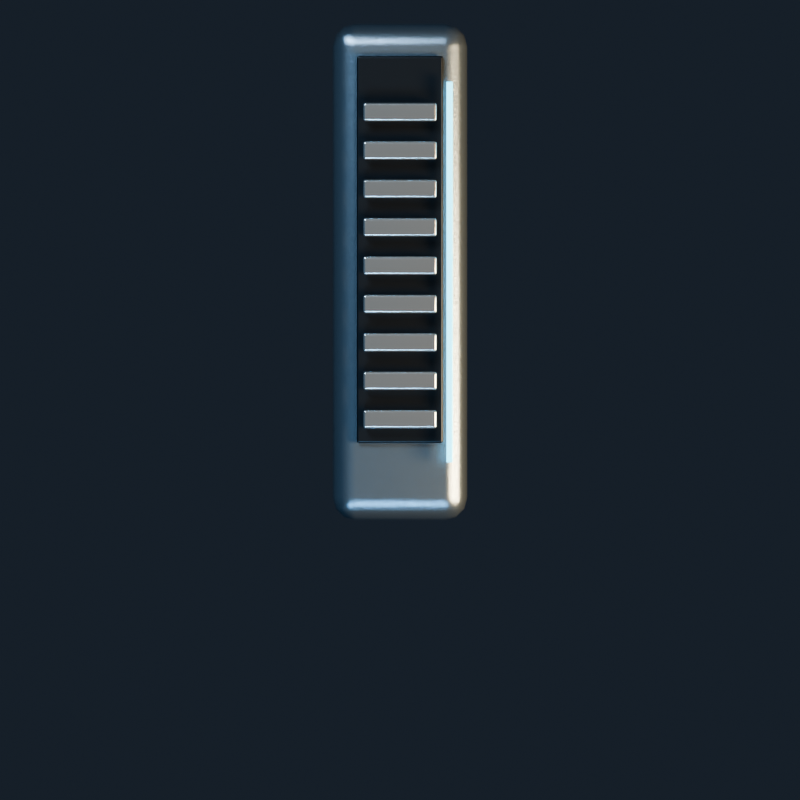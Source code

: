 # Source: component-02.blend  (saved by Blender 4.5.91; exported with 4.5.12 LTS)
import bpy
from mathutils import Matrix  # noqa: F401  (used for matrix-valued properties, if any)

bpy.ops.wm.read_factory_settings(use_empty=True)
scene = bpy.context.scene
scene.name = 'Scene'

# ---- collections
col_collection = bpy.data.collections.new('Collection'); scene.collection.children.link(col_collection)

# ---- materials (node trees are filled in below, after node groups)
mat_titanium_structural_alloy = bpy.data.materials.new('Titanium structural alloy')
mat_titanium_structural_alloy.diffuse_color = (0.2, 0.28, 0.36, 1.0)
mat_graphite_machinery_recess = bpy.data.materials.new('Graphite machinery recess')
mat_graphite_machinery_recess.diffuse_color = (0.018, 0.025, 0.034, 1.0)
mat_polished_machined_edges = bpy.data.materials.new('Polished machined edges')
mat_polished_machined_edges.diffuse_color = (0.6, 0.7, 0.76, 1.0)
mat_ion_emitter = bpy.data.materials.new('Ion emitter')
mat_ion_emitter.diffuse_color = (0.12, 0.72, 1.0, 1.0)

# ---- material node trees
mat_titanium_structural_alloy.use_nodes = True; mat_titanium_structural_alloy.node_tree.nodes.clear()
_N = mat_titanium_structural_alloy.node_tree.nodes; _L = mat_titanium_structural_alloy.node_tree.links
n0 = _N.new('ShaderNodeBsdfPrincipled'); n0.name = 'Principled BSDF'; n0.location = (-200, 100)
n0.inputs[0].default_value = (0.2, 0.28, 0.36, 1.0)
n0.inputs[1].default_value = 0.85
n0.inputs[2].default_value = 0.26
n1 = _N.new('ShaderNodeOutputMaterial'); n1.name = 'Material Output'; n1.location = (200, 100)
n2 = _N.new('ShaderNodeTexNoise'); n2.name = 'Noise Texture'; n2.location = (0, 0)
n2.inputs[2].default_value = 170.0
n2.inputs[3].default_value = 3.0
n3 = _N.new('ShaderNodeBump'); n3.name = 'Bump'; n3.location = (0, 0)
n3.inputs[0].default_value = 0.18
n3.inputs[1].default_value = 0.008
_L.new(n0.outputs[0], n1.inputs[0])
_L.new(n2.outputs[0], n3.inputs[3])
_L.new(n3.outputs[0], n0.inputs[5])
n1.is_active_output = True
mat_graphite_machinery_recess.use_nodes = True; mat_graphite_machinery_recess.node_tree.nodes.clear()
_N = mat_graphite_machinery_recess.node_tree.nodes; _L = mat_graphite_machinery_recess.node_tree.links
n0 = _N.new('ShaderNodeBsdfPrincipled'); n0.name = 'Principled BSDF'; n0.location = (-200, 100)
n0.inputs[0].default_value = (0.018, 0.025, 0.034, 1.0)
n0.inputs[1].default_value = 0.73
n0.inputs[2].default_value = 0.34
n1 = _N.new('ShaderNodeOutputMaterial'); n1.name = 'Material Output'; n1.location = (200, 100)
_L.new(n0.outputs[0], n1.inputs[0])
n1.is_active_output = True
mat_polished_machined_edges.use_nodes = True; mat_polished_machined_edges.node_tree.nodes.clear()
_N = mat_polished_machined_edges.node_tree.nodes; _L = mat_polished_machined_edges.node_tree.links
n0 = _N.new('ShaderNodeBsdfPrincipled'); n0.name = 'Principled BSDF'; n0.location = (-200, 100)
n0.inputs[0].default_value = (0.6, 0.7, 0.76, 1.0)
n0.inputs[1].default_value = 0.9
n0.inputs[2].default_value = 0.2
n1 = _N.new('ShaderNodeOutputMaterial'); n1.name = 'Material Output'; n1.location = (200, 100)
_L.new(n0.outputs[0], n1.inputs[0])
n1.is_active_output = True
mat_ion_emitter.use_nodes = True; mat_ion_emitter.node_tree.nodes.clear()
_N = mat_ion_emitter.node_tree.nodes; _L = mat_ion_emitter.node_tree.links
n0 = _N.new('ShaderNodeBsdfPrincipled'); n0.name = 'Principled BSDF'; n0.location = (-200, 100)
n0.inputs[0].default_value = (0.12, 0.72, 1.0, 1.0)
n0.inputs[1].default_value = 0.25
n0.inputs[2].default_value = 0.22
n0.inputs[27].default_value = (0.12, 0.72, 1.0, 1.0)
n0.inputs[28].default_value = 3.0
n1 = _N.new('ShaderNodeOutputMaterial'); n1.name = 'Material Output'; n1.location = (200, 100)
_L.new(n0.outputs[0], n1.inputs[0])
n1.is_active_output = True

# ---- world
world_world = bpy.data.worlds.new('World'); scene.world = world_world
world_world.use_nodes = True; world_world.node_tree.nodes.clear()
_N = world_world.node_tree.nodes; _L = world_world.node_tree.links
n0 = _N.new('ShaderNodeOutputWorld'); n0.name = 'World Output'; n0.location = (200, 100)
n1 = _N.new('ShaderNodeBackground'); n1.name = 'Background'; n1.location = (-200, 100)
n1.inputs[0].default_value = (0.16, 0.22, 0.32, 1.0)
n1.inputs[1].default_value = 0.14
_L.new(n1.outputs[0], n0.inputs[0])
n0.is_active_output = True
world_world.color = (0.05088, 0.05088, 0.05088)
world_world.sun_shadow_jitter_overblur = 0.0

# ---- cameras
cam_camera_001 = bpy.data.cameras.new('Camera.001')
cam_camera_001.type = 'ORTHO'
cam_camera_001.ortho_scale = 2.5

# ---- lights
light_cold_key = bpy.data.lights.new('Cold key', 'AREA')
light_cold_key.color = (0.72, 0.87, 1.0)
light_cold_key.energy = 700.0
light_cold_key.shape = 'DISK'
light_cold_key.size = 3.0
light_warm_grazing_rim = bpy.data.lights.new('Warm grazing rim', 'AREA')
light_warm_grazing_rim.color = (1.0, 0.63, 0.32)
light_warm_grazing_rim.energy = 1000.0
light_warm_grazing_rim.shape = 'DISK'
light_warm_grazing_rim.size = 2.0
light_canopy_sky_strip = bpy.data.lights.new('Canopy sky strip', 'AREA')
light_canopy_sky_strip.color = (0.35, 0.7, 1.0)
light_canopy_sky_strip.energy = 280.0
light_canopy_sky_strip.shape = 'DISK'
light_canopy_sky_strip.size = 2.0

# ---- meshes
me_hydraulic_shutter = bpy.data.meshes.new('Hydraulic shutter')
me_hydraulic_shutter.from_pydata([(-0.21, -0.775, -0.115), (0.21, -0.775, -0.115), (0.21, 0.775, -0.115), (-0.21, 0.775, -0.115), (-0.21, -0.775, 0.115), (0.21, -0.775, 0.115), (0.21, 0.775, 0.115), (-0.21, 0.775, 0.115)], [], [(3, 2, 1, 0), (4, 5, 6, 7), (0, 1, 5, 4), (1, 2, 6, 5), (2, 3, 7, 6), (3, 0, 4, 7)])
me_hydraulic_shutter.materials.append(mat_titanium_structural_alloy)
me_hydraulic_shutter.update()
me_shutter_inset = bpy.data.meshes.new('Shutter inset')
me_shutter_inset.from_pydata([(-0.135, -0.605, -0.007), (0.135, -0.605, -0.007), (0.135, 0.605, -0.007), (-0.135, 0.605, -0.007), (-0.135, -0.605, 0.007), (0.135, -0.605, 0.007), (0.135, 0.605, 0.007), (-0.135, 0.605, 0.007)], [], [(3, 2, 1, 0), (4, 5, 6, 7), (0, 1, 5, 4), (1, 2, 6, 5), (2, 3, 7, 6), (3, 0, 4, 7)])
me_shutter_inset.materials.append(mat_graphite_machinery_recess)
me_shutter_inset.update()
me_shutter_thermal_blade = bpy.data.meshes.new('Shutter thermal blade')
me_shutter_thermal_blade.from_pydata([(-0.115, -0.029, -0.0195), (0.115, -0.029, -0.0195), (0.115, 0.029, -0.0195), (-0.115, 0.029, -0.0195), (-0.115, -0.029, 0.0195), (0.115, -0.029, 0.0195), (0.115, 0.029, 0.0195), (-0.115, 0.029, 0.0195)], [], [(3, 2, 1, 0), (4, 5, 6, 7), (0, 1, 5, 4), (1, 2, 6, 5), (2, 3, 7, 6), (3, 0, 4, 7)])
me_shutter_thermal_blade.materials.append(mat_polished_machined_edges)
me_shutter_thermal_blade.update()
me_shutter_thermal_blade_001 = bpy.data.meshes.new('Shutter thermal blade.001')
me_shutter_thermal_blade_001.from_pydata([(-0.115, -0.029, -0.0195), (0.115, -0.029, -0.0195), (0.115, 0.029, -0.0195), (-0.115, 0.029, -0.0195), (-0.115, -0.029, 0.0195), (0.115, -0.029, 0.0195), (0.115, 0.029, 0.0195), (-0.115, 0.029, 0.0195)], [], [(3, 2, 1, 0), (4, 5, 6, 7), (0, 1, 5, 4), (1, 2, 6, 5), (2, 3, 7, 6), (3, 0, 4, 7)])
me_shutter_thermal_blade_001.materials.append(mat_polished_machined_edges)
me_shutter_thermal_blade_001.update()
me_shutter_thermal_blade_002 = bpy.data.meshes.new('Shutter thermal blade.002')
me_shutter_thermal_blade_002.from_pydata([(-0.115, -0.029, -0.0195), (0.115, -0.029, -0.0195), (0.115, 0.029, -0.0195), (-0.115, 0.029, -0.0195), (-0.115, -0.029, 0.0195), (0.115, -0.029, 0.0195), (0.115, 0.029, 0.0195), (-0.115, 0.029, 0.0195)], [], [(3, 2, 1, 0), (4, 5, 6, 7), (0, 1, 5, 4), (1, 2, 6, 5), (2, 3, 7, 6), (3, 0, 4, 7)])
me_shutter_thermal_blade_002.materials.append(mat_polished_machined_edges)
me_shutter_thermal_blade_002.update()
me_shutter_thermal_blade_003 = bpy.data.meshes.new('Shutter thermal blade.003')
me_shutter_thermal_blade_003.from_pydata([(-0.115, -0.029, -0.0195), (0.115, -0.029, -0.0195), (0.115, 0.029, -0.0195), (-0.115, 0.029, -0.0195), (-0.115, -0.029, 0.0195), (0.115, -0.029, 0.0195), (0.115, 0.029, 0.0195), (-0.115, 0.029, 0.0195)], [], [(3, 2, 1, 0), (4, 5, 6, 7), (0, 1, 5, 4), (1, 2, 6, 5), (2, 3, 7, 6), (3, 0, 4, 7)])
me_shutter_thermal_blade_003.materials.append(mat_polished_machined_edges)
me_shutter_thermal_blade_003.update()
me_shutter_thermal_blade_004 = bpy.data.meshes.new('Shutter thermal blade.004')
me_shutter_thermal_blade_004.from_pydata([(-0.115, -0.029, -0.0195), (0.115, -0.029, -0.0195), (0.115, 0.029, -0.0195), (-0.115, 0.029, -0.0195), (-0.115, -0.029, 0.0195), (0.115, -0.029, 0.0195), (0.115, 0.029, 0.0195), (-0.115, 0.029, 0.0195)], [], [(3, 2, 1, 0), (4, 5, 6, 7), (0, 1, 5, 4), (1, 2, 6, 5), (2, 3, 7, 6), (3, 0, 4, 7)])
me_shutter_thermal_blade_004.materials.append(mat_polished_machined_edges)
me_shutter_thermal_blade_004.update()
me_shutter_thermal_blade_005 = bpy.data.meshes.new('Shutter thermal blade.005')
me_shutter_thermal_blade_005.from_pydata([(-0.115, -0.029, -0.0195), (0.115, -0.029, -0.0195), (0.115, 0.029, -0.0195), (-0.115, 0.029, -0.0195), (-0.115, -0.029, 0.0195), (0.115, -0.029, 0.0195), (0.115, 0.029, 0.0195), (-0.115, 0.029, 0.0195)], [], [(3, 2, 1, 0), (4, 5, 6, 7), (0, 1, 5, 4), (1, 2, 6, 5), (2, 3, 7, 6), (3, 0, 4, 7)])
me_shutter_thermal_blade_005.materials.append(mat_polished_machined_edges)
me_shutter_thermal_blade_005.update()
me_shutter_thermal_blade_006 = bpy.data.meshes.new('Shutter thermal blade.006')
me_shutter_thermal_blade_006.from_pydata([(-0.115, -0.029, -0.0195), (0.115, -0.029, -0.0195), (0.115, 0.029, -0.0195), (-0.115, 0.029, -0.0195), (-0.115, -0.029, 0.0195), (0.115, -0.029, 0.0195), (0.115, 0.029, 0.0195), (-0.115, 0.029, 0.0195)], [], [(3, 2, 1, 0), (4, 5, 6, 7), (0, 1, 5, 4), (1, 2, 6, 5), (2, 3, 7, 6), (3, 0, 4, 7)])
me_shutter_thermal_blade_006.materials.append(mat_polished_machined_edges)
me_shutter_thermal_blade_006.update()
me_shutter_thermal_blade_007 = bpy.data.meshes.new('Shutter thermal blade.007')
me_shutter_thermal_blade_007.from_pydata([(-0.115, -0.029, -0.0195), (0.115, -0.029, -0.0195), (0.115, 0.029, -0.0195), (-0.115, 0.029, -0.0195), (-0.115, -0.029, 0.0195), (0.115, -0.029, 0.0195), (0.115, 0.029, 0.0195), (-0.115, 0.029, 0.0195)], [], [(3, 2, 1, 0), (4, 5, 6, 7), (0, 1, 5, 4), (1, 2, 6, 5), (2, 3, 7, 6), (3, 0, 4, 7)])
me_shutter_thermal_blade_007.materials.append(mat_polished_machined_edges)
me_shutter_thermal_blade_007.update()
me_shutter_thermal_blade_008 = bpy.data.meshes.new('Shutter thermal blade.008')
me_shutter_thermal_blade_008.from_pydata([(-0.115, -0.029, -0.0195), (0.115, -0.029, -0.0195), (0.115, 0.029, -0.0195), (-0.115, 0.029, -0.0195), (-0.115, -0.029, 0.0195), (0.115, -0.029, 0.0195), (0.115, 0.029, 0.0195), (-0.115, 0.029, 0.0195)], [], [(3, 2, 1, 0), (4, 5, 6, 7), (0, 1, 5, 4), (1, 2, 6, 5), (2, 3, 7, 6), (3, 0, 4, 7)])
me_shutter_thermal_blade_008.materials.append(mat_polished_machined_edges)
me_shutter_thermal_blade_008.update()
me_shutter_status_strip = bpy.data.meshes.new('Shutter status strip')
me_shutter_status_strip.from_pydata([(-0.01, -0.595, -0.005), (0.01, -0.595, -0.005), (0.01, 0.595, -0.005), (-0.01, 0.595, -0.005), (-0.01, -0.595, 0.005), (0.01, -0.595, 0.005), (0.01, 0.595, 0.005), (-0.01, 0.595, 0.005)], [], [(3, 2, 1, 0), (4, 5, 6, 7), (0, 1, 5, 4), (1, 2, 6, 5), (2, 3, 7, 6), (3, 0, 4, 7)])
me_shutter_status_strip.materials.append(mat_ion_emitter)
me_shutter_status_strip.update()

# ---- objects
ob_camera = bpy.data.objects.new('Camera', cam_camera_001)
ob_cold_key = bpy.data.objects.new('Cold key', light_cold_key)
ob_warm_grazing_rim = bpy.data.objects.new('Warm grazing rim', light_warm_grazing_rim)
ob_canopy_sky_strip = bpy.data.objects.new('Canopy sky strip', light_canopy_sky_strip)
ob_hydraulic_shutter = bpy.data.objects.new('Hydraulic shutter', me_hydraulic_shutter)
ob_shutter_inset = bpy.data.objects.new('Shutter inset', me_shutter_inset)
ob_shutter_thermal_blade = bpy.data.objects.new('Shutter thermal blade', me_shutter_thermal_blade)
ob_shutter_thermal_blade_001 = bpy.data.objects.new('Shutter thermal blade.001', me_shutter_thermal_blade_001)
ob_shutter_thermal_blade_002 = bpy.data.objects.new('Shutter thermal blade.002', me_shutter_thermal_blade_002)
ob_shutter_thermal_blade_003 = bpy.data.objects.new('Shutter thermal blade.003', me_shutter_thermal_blade_003)
ob_shutter_thermal_blade_004 = bpy.data.objects.new('Shutter thermal blade.004', me_shutter_thermal_blade_004)
ob_shutter_thermal_blade_005 = bpy.data.objects.new('Shutter thermal blade.005', me_shutter_thermal_blade_005)
ob_shutter_thermal_blade_006 = bpy.data.objects.new('Shutter thermal blade.006', me_shutter_thermal_blade_006)
ob_shutter_thermal_blade_007 = bpy.data.objects.new('Shutter thermal blade.007', me_shutter_thermal_blade_007)
ob_shutter_thermal_blade_008 = bpy.data.objects.new('Shutter thermal blade.008', me_shutter_thermal_blade_008)
ob_shutter_status_strip = bpy.data.objects.new('Shutter status strip', me_shutter_status_strip)

# ---- transforms, parenting, visibility, modifiers, constraints
ob_camera.location = (0.0, -0.4, 12.0)
ob_cold_key.location = (-3.0, 4.0, 6.0)
ob_cold_key.rotation_euler = (0.6947, -6.6e-08, -2.498)
ob_warm_grazing_rim.location = (4.0, -1.0, 3.0)
ob_warm_grazing_rim.rotation_euler = (0.9418, 9.221e-09, 1.326)
ob_canopy_sky_strip.location = (-1.0, -4.0, 5.0)
ob_canopy_sky_strip.rotation_euler = (0.6896, 9.648e-09, -0.245)
ob_hydraulic_shutter.location = (0.0, 0.0, 0.12)
_m = ob_hydraulic_shutter.modifiers.new('Machined bevel', 'BEVEL')
_m.width = 0.07
_m.width_pct = 0.07
_m.segments = 3
_m = ob_hydraulic_shutter.modifiers.new('Weighted corner normals', 'WEIGHTED_NORMAL')
ob_shutter_inset.location = (0.0, 0.07, 0.25)
_m = ob_shutter_inset.modifiers.new('Machined bevel', 'BEVEL')
_m.width = 0.015
_m.width_pct = 0.015
_m.segments = 3
_m = ob_shutter_inset.modifiers.new('Weighted corner normals', 'WEIGHTED_NORMAL')
ob_shutter_thermal_blade.location = (0.0, -0.46, 0.29)
_m = ob_shutter_thermal_blade.modifiers.new('Machined bevel', 'BEVEL')
_m.width = 0.008
_m.width_pct = 0.008
_m.segments = 3
_m = ob_shutter_thermal_blade.modifiers.new('Weighted corner normals', 'WEIGHTED_NORMAL')
ob_shutter_thermal_blade_001.location = (0.0, -0.34, 0.29)
_m = ob_shutter_thermal_blade_001.modifiers.new('Machined bevel', 'BEVEL')
_m.width = 0.008
_m.width_pct = 0.008
_m.segments = 3
_m = ob_shutter_thermal_blade_001.modifiers.new('Weighted corner normals', 'WEIGHTED_NORMAL')
ob_shutter_thermal_blade_002.location = (0.0, -0.22, 0.29)
_m = ob_shutter_thermal_blade_002.modifiers.new('Machined bevel', 'BEVEL')
_m.width = 0.008
_m.width_pct = 0.008
_m.segments = 3
_m = ob_shutter_thermal_blade_002.modifiers.new('Weighted corner normals', 'WEIGHTED_NORMAL')
ob_shutter_thermal_blade_003.location = (0.0, -0.1, 0.29)
_m = ob_shutter_thermal_blade_003.modifiers.new('Machined bevel', 'BEVEL')
_m.width = 0.008
_m.width_pct = 0.008
_m.segments = 3
_m = ob_shutter_thermal_blade_003.modifiers.new('Weighted corner normals', 'WEIGHTED_NORMAL')
ob_shutter_thermal_blade_004.location = (0.0, 0.02, 0.29)
_m = ob_shutter_thermal_blade_004.modifiers.new('Machined bevel', 'BEVEL')
_m.width = 0.008
_m.width_pct = 0.008
_m.segments = 3
_m = ob_shutter_thermal_blade_004.modifiers.new('Weighted corner normals', 'WEIGHTED_NORMAL')
ob_shutter_thermal_blade_005.location = (0.0, 0.14, 0.29)
_m = ob_shutter_thermal_blade_005.modifiers.new('Machined bevel', 'BEVEL')
_m.width = 0.008
_m.width_pct = 0.008
_m.segments = 3
_m = ob_shutter_thermal_blade_005.modifiers.new('Weighted corner normals', 'WEIGHTED_NORMAL')
ob_shutter_thermal_blade_006.location = (0.0, 0.26, 0.29)
_m = ob_shutter_thermal_blade_006.modifiers.new('Machined bevel', 'BEVEL')
_m.width = 0.008
_m.width_pct = 0.008
_m.segments = 3
_m = ob_shutter_thermal_blade_006.modifiers.new('Weighted corner normals', 'WEIGHTED_NORMAL')
ob_shutter_thermal_blade_007.location = (0.0, 0.38, 0.29)
_m = ob_shutter_thermal_blade_007.modifiers.new('Machined bevel', 'BEVEL')
_m.width = 0.008
_m.width_pct = 0.008
_m.segments = 3
_m = ob_shutter_thermal_blade_007.modifiers.new('Weighted corner normals', 'WEIGHTED_NORMAL')
ob_shutter_thermal_blade_008.location = (0.0, 0.5, 0.29)
_m = ob_shutter_thermal_blade_008.modifiers.new('Machined bevel', 'BEVEL')
_m.width = 0.008
_m.width_pct = 0.008
_m.segments = 3
_m = ob_shutter_thermal_blade_008.modifiers.new('Weighted corner normals', 'WEIGHTED_NORMAL')
ob_shutter_status_strip.location = (0.155, 0.0, 0.3)
_m = ob_shutter_status_strip.modifiers.new('Machined bevel', 'BEVEL')
_m.width = 0.003
_m.width_pct = 0.003
_m.segments = 3
_m = ob_shutter_status_strip.modifiers.new('Weighted corner normals', 'WEIGHTED_NORMAL')

# ---- collection membership
col_collection.objects.link(ob_camera)
col_collection.objects.link(ob_cold_key)
col_collection.objects.link(ob_warm_grazing_rim)
col_collection.objects.link(ob_canopy_sky_strip)
col_collection.objects.link(ob_hydraulic_shutter)
col_collection.objects.link(ob_shutter_inset)
col_collection.objects.link(ob_shutter_thermal_blade)
col_collection.objects.link(ob_shutter_thermal_blade_001)
col_collection.objects.link(ob_shutter_thermal_blade_002)
col_collection.objects.link(ob_shutter_thermal_blade_003)
col_collection.objects.link(ob_shutter_thermal_blade_004)
col_collection.objects.link(ob_shutter_thermal_blade_005)
col_collection.objects.link(ob_shutter_thermal_blade_006)
col_collection.objects.link(ob_shutter_thermal_blade_007)
col_collection.objects.link(ob_shutter_thermal_blade_008)
col_collection.objects.link(ob_shutter_status_strip)

# ---- scene / render settings (as saved in the file)
scene.camera = ob_camera
scene.frame_start = 1; scene.frame_end = 250; scene.frame_set(1)
scene.render.engine = 'CYCLES'
scene.render.resolution_x = 512
scene.render.resolution_y = 512
scene.render.film_transparent = True
scene.cycles.samples = 64
scene.view_settings.look = 'AgX - Medium High Contrast'
scene.view_settings.exposure = -0.2
bpy.context.view_layer.update()

